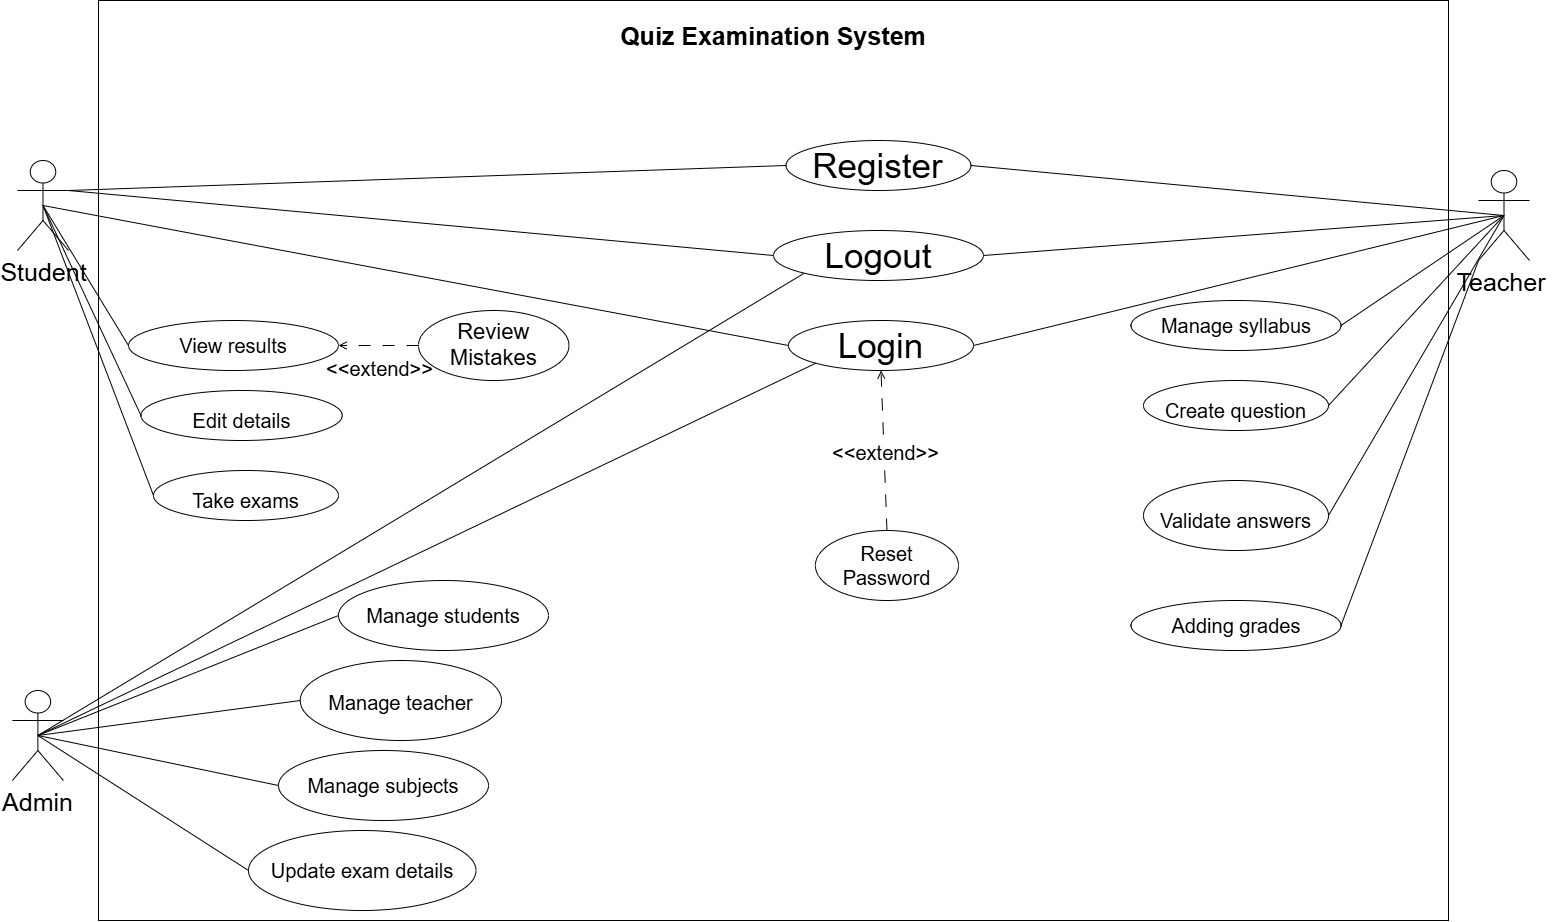

The diagram above was exported from draw.io. Its source (the exported page's mxGraphModel, read from the mxfile embedded in the PNG):
<mxGraphModel dx="2049" dy="4435" grid="1" gridSize="10" guides="1" tooltips="1" connect="1" arrows="1" fold="1" page="1" pageScale="1" pageWidth="4681" pageHeight="3300" math="0" shadow="0">
  <root>
    <mxCell id="0" />
    <mxCell id="1" parent="0" />
    <mxCell id="YlMmr76JiWzzTmmfX1AT-84" parent="1" style="verticalLabelPosition=bottom;verticalAlign=top;html=1;shape=mxgraph.basic.rect;fillColor2=none;strokeWidth=1;size=20;indent=5;labelPerimeter=1;" value="" vertex="1">
      <mxGeometry height="920" width="1350" x="270" y="-100" as="geometry" />
    </mxCell>
    <mxCell id="YlMmr76JiWzzTmmfX1AT-42" parent="1" style="shape=umlActor;verticalLabelPosition=bottom;verticalAlign=top;html=1;labelPerimeter=1;" value="&lt;span style=&quot;font-size: 25px;&quot;&gt;Teacher&amp;nbsp;&lt;/span&gt;" vertex="1">
      <mxGeometry height="90" width="51" x="1650" y="70" as="geometry" />
    </mxCell>
    <mxCell id="YlMmr76JiWzzTmmfX1AT-44" parent="1" style="shape=umlActor;verticalLabelPosition=bottom;verticalAlign=top;html=1;labelPerimeter=1;" value="&lt;span style=&quot;font-size: 25px;&quot;&gt;Student&lt;/span&gt;" vertex="1">
      <mxGeometry height="90" width="51" x="189" y="60" as="geometry" />
    </mxCell>
    <mxCell id="YlMmr76JiWzzTmmfX1AT-55" edge="1" parent="1" source="YlMmr76JiWzzTmmfX1AT-45" style="rounded=0;orthogonalLoop=1;jettySize=auto;html=1;exitX=0.5;exitY=0.5;exitDx=0;exitDy=0;exitPerimeter=0;entryX=0;entryY=1;entryDx=0;entryDy=0;defaultLabelBackgroundColor=page;endArrow=none;endFill=0;" target="YlMmr76JiWzzTmmfX1AT-50">
      <mxGeometry relative="1" as="geometry" />
    </mxCell>
    <mxCell id="YlMmr76JiWzzTmmfX1AT-45" parent="1" style="shape=umlActor;verticalLabelPosition=bottom;verticalAlign=top;html=1;labelPerimeter=1;" value="&lt;span style=&quot;font-size: 25px;&quot;&gt;Admin&lt;/span&gt;&lt;div&gt;&lt;span style=&quot;font-size: 25px;&quot;&gt;&lt;br&gt;&lt;/span&gt;&lt;/div&gt;" vertex="1">
      <mxGeometry height="90" width="51" x="183.88" y="590" as="geometry" />
    </mxCell>
    <mxCell id="YlMmr76JiWzzTmmfX1AT-49" parent="1" style="text;html=1;whiteSpace=wrap;strokeColor=none;fillColor=none;align=center;verticalAlign=middle;rounded=0;fontStyle=1" value="&lt;font style=&quot;font-size: 25px;&quot;&gt;Quiz Examination System&lt;/font&gt;" vertex="1">
      <mxGeometry height="30" width="1350" x="270" y="-80" as="geometry" />
    </mxCell>
    <mxCell id="YlMmr76JiWzzTmmfX1AT-50" parent="1" style="ellipse;whiteSpace=wrap;html=1;autosizeText=1;fontSize=35;" value="Logout" vertex="1">
      <mxGeometry height="50" width="210" x="945" y="130" as="geometry" />
    </mxCell>
    <mxCell id="YlMmr76JiWzzTmmfX1AT-51" parent="1" style="ellipse;whiteSpace=wrap;html=1;autosizeText=1;align=center;verticalAlign=middle;fontSize=35;strokeColor=default;fontFamily=Helvetica;fontColor=default;fillColor=default;" value="Register" vertex="1">
      <mxGeometry height="50" width="185" x="957.5" y="40" as="geometry" />
    </mxCell>
    <mxCell id="YlMmr76JiWzzTmmfX1AT-52" parent="1" style="ellipse;whiteSpace=wrap;html=1;autosizeText=1;fontSize=35;" value="Login" vertex="1">
      <mxGeometry height="50" width="185" x="960" y="220" as="geometry" />
    </mxCell>
    <mxCell id="YlMmr76JiWzzTmmfX1AT-53" parent="1" style="ellipse;whiteSpace=wrap;html=1;autosizeText=1;fontSize=20;" value="View results" vertex="1">
      <mxGeometry height="50" width="210" x="300" y="220" as="geometry" />
    </mxCell>
    <mxCell id="YlMmr76JiWzzTmmfX1AT-54" parent="1" style="ellipse;whiteSpace=wrap;html=1;autosizeText=1;fontSize=35;" value="&lt;font style=&quot;font-size: 20px;&quot;&gt;Edit details&lt;/font&gt;" vertex="1">
      <mxGeometry height="50" width="201.25" x="312.5" y="290" as="geometry" />
    </mxCell>
    <mxCell id="YlMmr76JiWzzTmmfX1AT-56" edge="1" parent="1" source="YlMmr76JiWzzTmmfX1AT-44" style="rounded=0;orthogonalLoop=1;jettySize=auto;html=1;exitX=1;exitY=0.3333333333333333;exitDx=0;exitDy=0;exitPerimeter=0;entryX=0;entryY=0.5;entryDx=0;entryDy=0;defaultLabelBackgroundColor=page;endArrow=none;endFill=0;" target="YlMmr76JiWzzTmmfX1AT-50">
      <mxGeometry relative="1" as="geometry">
        <mxPoint x="320" y="902" as="sourcePoint" />
        <mxPoint x="724" y="410" as="targetPoint" />
      </mxGeometry>
    </mxCell>
    <mxCell id="YlMmr76JiWzzTmmfX1AT-57" edge="1" parent="1" source="YlMmr76JiWzzTmmfX1AT-50" style="rounded=0;orthogonalLoop=1;jettySize=auto;html=1;exitX=1;exitY=0.5;exitDx=0;exitDy=0;entryX=0.5;entryY=0.5;entryDx=0;entryDy=0;defaultLabelBackgroundColor=page;endArrow=none;endFill=0;entryPerimeter=0;" target="YlMmr76JiWzzTmmfX1AT-42">
      <mxGeometry relative="1" as="geometry">
        <mxPoint x="1290" y="1052" as="sourcePoint" />
        <mxPoint x="1694" y="560" as="targetPoint" />
      </mxGeometry>
    </mxCell>
    <mxCell id="YlMmr76JiWzzTmmfX1AT-58" edge="1" parent="1" source="YlMmr76JiWzzTmmfX1AT-44" style="rounded=0;orthogonalLoop=1;jettySize=auto;html=1;exitX=1;exitY=0.3333333333333333;exitDx=0;exitDy=0;exitPerimeter=0;entryX=0;entryY=0.5;entryDx=0;entryDy=0;defaultLabelBackgroundColor=page;endArrow=none;endFill=0;" target="YlMmr76JiWzzTmmfX1AT-51">
      <mxGeometry relative="1" as="geometry">
        <mxPoint x="430" y="320" as="sourcePoint" />
        <mxPoint x="639" y="375" as="targetPoint" />
      </mxGeometry>
    </mxCell>
    <mxCell id="YlMmr76JiWzzTmmfX1AT-59" edge="1" parent="1" source="YlMmr76JiWzzTmmfX1AT-51" style="rounded=0;orthogonalLoop=1;jettySize=auto;html=1;exitX=1;exitY=0.5;exitDx=0;exitDy=0;defaultLabelBackgroundColor=page;endArrow=none;endFill=0;entryX=0.5;entryY=0.5;entryDx=0;entryDy=0;entryPerimeter=0;" target="YlMmr76JiWzzTmmfX1AT-42">
      <mxGeometry relative="1" as="geometry">
        <mxPoint x="830" y="420" as="sourcePoint" />
        <mxPoint x="1110" y="400" as="targetPoint" />
      </mxGeometry>
    </mxCell>
    <mxCell id="YlMmr76JiWzzTmmfX1AT-60" edge="1" parent="1" source="YlMmr76JiWzzTmmfX1AT-44" style="rounded=0;orthogonalLoop=1;jettySize=auto;html=1;exitX=0.5;exitY=0.5;exitDx=0;exitDy=0;exitPerimeter=0;entryX=0;entryY=0.5;entryDx=0;entryDy=0;defaultLabelBackgroundColor=page;endArrow=none;endFill=0;startArrow=none;startFill=0;" target="YlMmr76JiWzzTmmfX1AT-53">
      <mxGeometry relative="1" as="geometry">
        <mxPoint x="321" y="380" as="sourcePoint" />
        <mxPoint x="545" y="505" as="targetPoint" />
      </mxGeometry>
    </mxCell>
    <mxCell id="YlMmr76JiWzzTmmfX1AT-63" parent="1" style="ellipse;whiteSpace=wrap;html=1;autosizeText=1;fontSize=35;" value="&lt;font style=&quot;font-size: 20px;&quot;&gt;Create question&lt;/font&gt;" vertex="1">
      <mxGeometry height="50" width="185" x="1315" y="280" as="geometry" />
    </mxCell>
    <mxCell id="YlMmr76JiWzzTmmfX1AT-64" parent="1" style="ellipse;whiteSpace=wrap;html=1;autosizeText=1;fontSize=35;" value="&lt;span&gt;&lt;font style=&quot;font-size: 20px;&quot;&gt;Take exams&lt;/font&gt;&lt;/span&gt;" vertex="1">
      <mxGeometry height="50" width="185" x="325" y="370" as="geometry" />
    </mxCell>
    <mxCell id="YlMmr76JiWzzTmmfX1AT-65" parent="1" style="ellipse;whiteSpace=wrap;html=1;autosizeText=1;fontSize=20;" value="Manage syllabus" vertex="1">
      <mxGeometry height="50" width="210" x="1302.5" y="200" as="geometry" />
    </mxCell>
    <mxCell id="YlMmr76JiWzzTmmfX1AT-66" parent="1" style="ellipse;whiteSpace=wrap;html=1;autosizeText=1;fontSize=20;" value="Update exam details" vertex="1">
      <mxGeometry height="80" width="227.5" x="420" y="730" as="geometry" />
    </mxCell>
    <mxCell id="YlMmr76JiWzzTmmfX1AT-72" parent="1" style="ellipse;whiteSpace=wrap;html=1;autosizeText=0;fontSize=20;" value="Manage students" vertex="1">
      <mxGeometry height="70" width="210" x="510" y="480" as="geometry" />
    </mxCell>
    <mxCell id="YlMmr76JiWzzTmmfX1AT-73" parent="1" style="ellipse;whiteSpace=wrap;html=1;autosizeText=1;fontSize=20;" value="Adding grades" vertex="1">
      <mxGeometry height="50" width="210" x="1302.5" y="500" as="geometry" />
    </mxCell>
    <mxCell id="YlMmr76JiWzzTmmfX1AT-74" parent="1" style="ellipse;whiteSpace=wrap;html=1;autosizeText=1;fontSize=35;align=center;strokeColor=default;verticalAlign=middle;fontFamily=Helvetica;fontColor=default;fillColor=default;" value="&lt;div style=&quot;&quot;&gt;&lt;span style=&quot;font-size: 20px; background-color: transparent; color: light-dark(#000000, var(--ge-light-color, #ffffff));&quot;&gt;Validate answers&lt;/span&gt;&lt;/div&gt;" vertex="1">
      <mxGeometry height="70" width="185" x="1315" y="380" as="geometry" />
    </mxCell>
    <mxCell id="YlMmr76JiWzzTmmfX1AT-80" parent="1" style="ellipse;whiteSpace=wrap;html=1;autosizeText=0;fontSize=25;" value="&lt;font style=&quot;font-size: 20px;&quot;&gt;Manage teacher&lt;/font&gt;" vertex="1">
      <mxGeometry height="80" width="201.25" x="471.75" y="560" as="geometry" />
    </mxCell>
    <mxCell id="YlMmr76JiWzzTmmfX1AT-87" edge="1" parent="1" source="YlMmr76JiWzzTmmfX1AT-44" style="rounded=0;orthogonalLoop=1;jettySize=auto;html=1;exitX=0.5;exitY=0.5;exitDx=0;exitDy=0;exitPerimeter=0;entryX=0;entryY=0.5;entryDx=0;entryDy=0;defaultLabelBackgroundColor=page;endArrow=none;endFill=0;startArrow=none;startFill=0;" target="YlMmr76JiWzzTmmfX1AT-54">
      <mxGeometry relative="1" as="geometry">
        <mxPoint x="170" y="500" as="sourcePoint" />
        <mxPoint x="407" y="770" as="targetPoint" />
      </mxGeometry>
    </mxCell>
    <mxCell id="YlMmr76JiWzzTmmfX1AT-89" edge="1" parent="1" source="YlMmr76JiWzzTmmfX1AT-44" style="rounded=0;orthogonalLoop=1;jettySize=auto;html=1;exitX=0.5;exitY=0.5;exitDx=0;exitDy=0;exitPerimeter=0;entryX=0;entryY=0.5;entryDx=0;entryDy=0;defaultLabelBackgroundColor=page;endArrow=none;endFill=0;startArrow=none;startFill=0;" target="YlMmr76JiWzzTmmfX1AT-64">
      <mxGeometry relative="1" as="geometry">
        <mxPoint x="440" y="570" as="sourcePoint" />
        <mxPoint x="677" y="840" as="targetPoint" />
      </mxGeometry>
    </mxCell>
    <mxCell id="YlMmr76JiWzzTmmfX1AT-93" edge="1" parent="1" source="YlMmr76JiWzzTmmfX1AT-45" style="rounded=0;orthogonalLoop=1;jettySize=auto;html=1;exitX=0.5;exitY=0.5;exitDx=0;exitDy=0;exitPerimeter=0;entryX=0;entryY=0.5;entryDx=0;entryDy=0;defaultLabelBackgroundColor=page;endArrow=none;endFill=0;startArrow=none;startFill=0;" target="YlMmr76JiWzzTmmfX1AT-72">
      <mxGeometry relative="1" as="geometry">
        <mxPoint x="304.88" y="1020" as="sourcePoint" />
        <mxPoint x="541.88" y="1450" as="targetPoint" />
      </mxGeometry>
    </mxCell>
    <mxCell id="YlMmr76JiWzzTmmfX1AT-95" edge="1" parent="1" source="YlMmr76JiWzzTmmfX1AT-45" style="rounded=0;orthogonalLoop=1;jettySize=auto;html=1;exitX=0.5;exitY=0.5;exitDx=0;exitDy=0;exitPerimeter=0;entryX=0;entryY=0.5;entryDx=0;entryDy=0;defaultLabelBackgroundColor=page;endArrow=none;endFill=0;startArrow=none;startFill=0;" target="YlMmr76JiWzzTmmfX1AT-80">
      <mxGeometry relative="1" as="geometry">
        <mxPoint x="1054.88" y="780" as="sourcePoint" />
        <mxPoint x="1291.88" y="1210" as="targetPoint" />
      </mxGeometry>
    </mxCell>
    <mxCell id="YlMmr76JiWzzTmmfX1AT-97" edge="1" parent="1" source="YlMmr76JiWzzTmmfX1AT-45" style="rounded=0;orthogonalLoop=1;jettySize=auto;html=1;exitX=0.5;exitY=0.5;exitDx=0;exitDy=0;exitPerimeter=0;entryX=0;entryY=0.5;entryDx=0;entryDy=0;defaultLabelBackgroundColor=page;endArrow=none;endFill=0;startArrow=none;startFill=0;" target="YlMmr76JiWzzTmmfX1AT-66">
      <mxGeometry relative="1" as="geometry">
        <mxPoint x="574.88" y="850" as="sourcePoint" />
        <mxPoint x="811.88" y="1280" as="targetPoint" />
      </mxGeometry>
    </mxCell>
    <mxCell id="YlMmr76JiWzzTmmfX1AT-99" edge="1" parent="1" source="YlMmr76JiWzzTmmfX1AT-42" style="rounded=0;orthogonalLoop=1;jettySize=auto;html=1;exitX=0.5;exitY=0.5;exitDx=0;exitDy=0;defaultLabelBackgroundColor=page;endArrow=none;endFill=0;exitPerimeter=0;entryX=1;entryY=0.5;entryDx=0;entryDy=0;startArrow=none;startFill=0;" target="YlMmr76JiWzzTmmfX1AT-65">
      <mxGeometry relative="1" as="geometry">
        <mxPoint x="1110" y="340" as="sourcePoint" />
        <mxPoint x="1370" y="560" as="targetPoint" />
      </mxGeometry>
    </mxCell>
    <mxCell id="YlMmr76JiWzzTmmfX1AT-101" edge="1" parent="1" source="YlMmr76JiWzzTmmfX1AT-63" style="rounded=0;orthogonalLoop=1;jettySize=auto;html=1;exitX=1;exitY=0.5;exitDx=0;exitDy=0;entryX=0.5;entryY=0.5;entryDx=0;entryDy=0;defaultLabelBackgroundColor=page;endArrow=none;endFill=0;entryPerimeter=0;startArrow=none;startFill=0;" target="YlMmr76JiWzzTmmfX1AT-42">
      <mxGeometry relative="1" as="geometry">
        <mxPoint x="1220" y="450" as="sourcePoint" />
        <mxPoint x="1457" y="880" as="targetPoint" />
      </mxGeometry>
    </mxCell>
    <mxCell id="YlMmr76JiWzzTmmfX1AT-103" edge="1" parent="1" source="YlMmr76JiWzzTmmfX1AT-74" style="rounded=0;orthogonalLoop=1;jettySize=auto;html=1;exitX=1;exitY=0.5;exitDx=0;exitDy=0;entryX=0.5;entryY=0.5;entryDx=0;entryDy=0;defaultLabelBackgroundColor=page;endArrow=none;endFill=0;entryPerimeter=0;startArrow=none;startFill=0;" target="YlMmr76JiWzzTmmfX1AT-42">
      <mxGeometry relative="1" as="geometry">
        <mxPoint x="1300" y="570" as="sourcePoint" />
        <mxPoint x="1537" y="1000" as="targetPoint" />
      </mxGeometry>
    </mxCell>
    <mxCell id="YlMmr76JiWzzTmmfX1AT-105" edge="1" parent="1" source="YlMmr76JiWzzTmmfX1AT-73" style="rounded=0;orthogonalLoop=1;jettySize=auto;html=1;exitX=1;exitY=0.5;exitDx=0;exitDy=0;entryX=0;entryY=1;entryDx=0;entryDy=0;defaultLabelBackgroundColor=page;endArrow=none;endFill=0;entryPerimeter=0;startArrow=none;startFill=0;" target="YlMmr76JiWzzTmmfX1AT-42">
      <mxGeometry relative="1" as="geometry">
        <mxPoint x="1200" y="580" as="sourcePoint" />
        <mxPoint x="1437" y="1010" as="targetPoint" />
      </mxGeometry>
    </mxCell>
    <mxCell id="YlMmr76JiWzzTmmfX1AT-107" parent="1" style="ellipse;whiteSpace=wrap;html=1;shapeInside=1;" value="&lt;font style=&quot;font-size: 20px;&quot;&gt;Reset Password&lt;/font&gt;" vertex="1">
      <mxGeometry height="70" width="143.12" x="986.88" y="430" as="geometry" />
    </mxCell>
    <mxCell id="YlMmr76JiWzzTmmfX1AT-108" edge="1" parent="1" source="YlMmr76JiWzzTmmfX1AT-107" style="rounded=0;orthogonalLoop=1;jettySize=auto;html=1;exitX=0.5;exitY=0;exitDx=0;exitDy=0;defaultLabelBackgroundColor=page;endArrow=open;endFill=0;dashed=1;dashPattern=12 12;entryX=0.5;entryY=1;entryDx=0;entryDy=0;" target="YlMmr76JiWzzTmmfX1AT-52">
      <mxGeometry relative="1" as="geometry">
        <mxPoint x="1074.06" y="320" as="sourcePoint" />
        <mxPoint x="920" y="260" as="targetPoint" />
      </mxGeometry>
    </mxCell>
    <mxCell id="YlMmr76JiWzzTmmfX1AT-109" connectable="0" parent="YlMmr76JiWzzTmmfX1AT-108" style="edgeLabel;html=1;align=center;verticalAlign=middle;resizable=0;points=[];inheritText=1;defaultLabelBackgroundColor=page;" value="&lt;font style=&quot;font-size: 20px;&quot;&gt;&amp;lt;&amp;lt;extend&amp;gt;&amp;gt;&lt;/font&gt;" vertex="1">
      <mxGeometry relative="1" x="0.2485" y="1" as="geometry">
        <mxPoint x="3" y="21" as="offset" />
      </mxGeometry>
    </mxCell>
    <mxCell id="YlMmr76JiWzzTmmfX1AT-110" parent="1" style="ellipse;whiteSpace=wrap;html=1;shapeInside=1;strokeColor=default;align=center;verticalAlign=middle;fontFamily=Helvetica;fontSize=22;fontColor=default;autosizeText=1;fillColor=default;" value="Review Mistakes" vertex="1">
      <mxGeometry height="70" width="150.5" x="590" y="210" as="geometry" />
    </mxCell>
    <mxCell id="YlMmr76JiWzzTmmfX1AT-111" edge="1" parent="1" source="YlMmr76JiWzzTmmfX1AT-110" style="rounded=0;orthogonalLoop=1;jettySize=auto;html=1;exitX=0;exitY=0.5;exitDx=0;exitDy=0;defaultLabelBackgroundColor=page;endArrow=open;endFill=0;dashed=1;dashPattern=12 12;entryX=1;entryY=0.5;entryDx=0;entryDy=0;" target="YlMmr76JiWzzTmmfX1AT-53">
      <mxGeometry relative="1" as="geometry">
        <mxPoint x="1370" y="790" as="sourcePoint" />
        <mxPoint x="1370" y="860" as="targetPoint" />
      </mxGeometry>
    </mxCell>
    <mxCell id="YlMmr76JiWzzTmmfX1AT-112" connectable="0" parent="YlMmr76JiWzzTmmfX1AT-111" style="edgeLabel;html=1;align=center;verticalAlign=middle;resizable=0;points=[];inheritText=1;defaultLabelBackgroundColor=page;" value="&lt;font style=&quot;font-size: 20px;&quot;&gt;&amp;lt;&amp;lt;extend&amp;gt;&amp;gt;&lt;/font&gt;" vertex="1">
      <mxGeometry relative="1" x="0.2485" y="1" as="geometry">
        <mxPoint x="10" y="21" as="offset" />
      </mxGeometry>
    </mxCell>
    <mxCell id="ekj7R_uJ5pjuNoZFenOV-1" edge="1" parent="1" source="YlMmr76JiWzzTmmfX1AT-45" style="rounded=0;orthogonalLoop=1;jettySize=auto;html=1;exitX=0.5;exitY=0.5;exitDx=0;exitDy=0;exitPerimeter=0;entryX=0;entryY=1;entryDx=0;entryDy=0;defaultLabelBackgroundColor=page;endArrow=none;endFill=0;startArrow=none;startFill=0;" target="YlMmr76JiWzzTmmfX1AT-52">
      <mxGeometry relative="1" as="geometry">
        <mxPoint x="740" y="570" as="sourcePoint" />
        <mxPoint x="1274" y="655" as="targetPoint" />
      </mxGeometry>
    </mxCell>
    <mxCell id="ekj7R_uJ5pjuNoZFenOV-2" edge="1" parent="1" source="YlMmr76JiWzzTmmfX1AT-44" style="rounded=0;orthogonalLoop=1;jettySize=auto;html=1;exitX=0.5;exitY=0.5;exitDx=0;exitDy=0;exitPerimeter=0;entryX=0;entryY=0.5;entryDx=0;entryDy=0;defaultLabelBackgroundColor=page;endArrow=none;endFill=0;" target="YlMmr76JiWzzTmmfX1AT-52">
      <mxGeometry relative="1" as="geometry">
        <mxPoint x="800" y="320" as="sourcePoint" />
        <mxPoint x="1249" y="395" as="targetPoint" />
      </mxGeometry>
    </mxCell>
    <mxCell id="ekj7R_uJ5pjuNoZFenOV-4" edge="1" parent="1" source="YlMmr76JiWzzTmmfX1AT-52" style="rounded=0;orthogonalLoop=1;jettySize=auto;html=1;exitX=1;exitY=0.5;exitDx=0;exitDy=0;defaultLabelBackgroundColor=page;endArrow=none;endFill=0;entryX=0.5;entryY=0.5;entryDx=0;entryDy=0;entryPerimeter=0;" target="YlMmr76JiWzzTmmfX1AT-42">
      <mxGeometry relative="1" as="geometry">
        <mxPoint x="1129.9999999999995" y="290" as="sourcePoint" />
        <mxPoint x="1851" y="245" as="targetPoint" />
      </mxGeometry>
    </mxCell>
    <mxCell id="ekj7R_uJ5pjuNoZFenOV-6" parent="1" style="ellipse;whiteSpace=wrap;html=1;autosizeText=0;fontSize=20;" value="Manage subjects" vertex="1">
      <mxGeometry height="70" width="210" x="450" y="650" as="geometry" />
    </mxCell>
    <mxCell id="ekj7R_uJ5pjuNoZFenOV-7" edge="1" parent="1" source="YlMmr76JiWzzTmmfX1AT-45" style="rounded=0;orthogonalLoop=1;jettySize=auto;html=1;exitX=0.5;exitY=0.5;exitDx=0;exitDy=0;exitPerimeter=0;entryX=0;entryY=0.5;entryDx=0;entryDy=0;defaultLabelBackgroundColor=page;endArrow=none;endFill=0;startArrow=none;startFill=0;" target="ekj7R_uJ5pjuNoZFenOV-6">
      <mxGeometry relative="1" as="geometry">
        <mxPoint x="390" y="790" as="sourcePoint" />
        <mxPoint x="640" y="855" as="targetPoint" />
      </mxGeometry>
    </mxCell>
  </root>
</mxGraphModel>